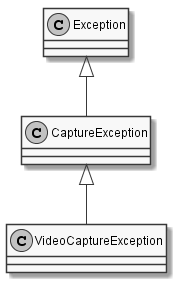

The diagram above was rendered by PlantUML. Its source (embedded in the PNG):
@startuml
skinparam monochrome true
skinparam classAttributeIconSize 0

class VideoCaptureException {

}

CaptureException <|-- VideoCaptureException
Exception <|-- CaptureException
@enduml